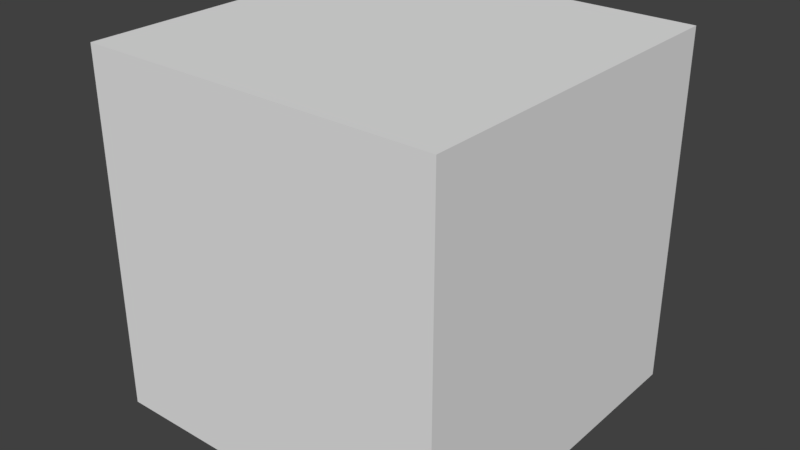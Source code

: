 # Source: white-cube.blend  (saved by Blender 2.93.20; exported with 4.5.12 LTS)
import bpy
from mathutils import Matrix  # noqa: F401  (used for matrix-valued properties, if any)

bpy.ops.wm.read_factory_settings(use_empty=True)
scene = bpy.context.scene
scene.name = 'Scene'

# ---- collections
col_collection_1 = bpy.data.collections.new('Collection 1'); scene.collection.children.link(col_collection_1)

# ---- materials (node trees are filled in below, after node groups)
mat_whitecubemat = bpy.data.materials.new('WhiteCubeMat')
mat_whitecubemat.alpha_threshold = 0.0
mat_whitecubemat.use_transparent_shadow = False
mat_whitecubemat.roughness = 0.5
mat_whitecubemat.line_color = (0.0, 0.0, 0.0, 1.0)

# ---- material node trees
mat_whitecubemat.use_nodes = True; mat_whitecubemat.node_tree.nodes.clear()
_N = mat_whitecubemat.node_tree.nodes; _L = mat_whitecubemat.node_tree.links
n0 = _N.new('ShaderNodeOutputMaterial'); n0.name = 'Material Output'; n0.location = (300, 300)
n1 = _N.new('ShaderNodeBsdfDiffuse'); n1.name = 'Diffuse BSDF'; n1.location = (86, 284)
_L.new(n1.outputs[0], n0.inputs[0])
n0.is_active_output = True

# ---- world
world_world = bpy.data.worlds.new('World'); scene.world = world_world
world_world.color = (0.05088, 0.05088, 0.05088)
world_world.use_sun_shadow = False
world_world.sun_shadow_jitter_overblur = 0.0
world_world.cycles.sampling_method = 'MANUAL'

# ---- meshes
me_cube = bpy.data.meshes.new('Cube')
me_cube.from_pydata([(1.0, 1.0, -1.0), (1.0, -1.0, -1.0), (-1.0, -1.0, -1.0), (-1.0, 1.0, -1.0), (1.0, 1.0, 1.0), (1.0, -1.0, 1.0), (-1.0, -1.0, 1.0), (-1.0, 1.0, 1.0)], [], [(0, 1, 2, 3), (4, 7, 6, 5), (0, 4, 5, 1), (1, 5, 6, 2), (2, 6, 7, 3), (4, 0, 3, 7)])
me_cube.materials.append(mat_whitecubemat)
me_cube.use_remesh_preserve_volume = False
me_cube.use_remesh_preserve_attributes = False
me_cube.use_mirror_vertex_groups = False
me_cube.update()

# ---- objects
ob_whitecubeobj = bpy.data.objects.new('WhiteCubeObj', me_cube)

# ---- transforms, parenting, visibility, modifiers, constraints
ob_whitecubeobj.location = (0.0, 0.0, 1.0)
ob_whitecubeobj.lock_rotations_4d = False
ob_whitecubeobj.empty_display_type = 'ARROWS'
ob_whitecubeobj.lineart.crease_threshold = 0.0

# ---- collection membership
col_collection_1.objects.link(ob_whitecubeobj)

# ---- scene / render settings (as saved in the file)
scene.frame_start = 1; scene.frame_end = 250; scene.frame_set(1)
scene.render.engine = 'BLENDER_EEVEE_NEXT'
scene.render.resolution_percentage = 50
scene.render.dither_intensity = 0.0
scene.render.motion_blur_shutter = 1.0
scene.cycles.use_denoising = False
scene.cycles.samples = 128
scene.cycles.sampling_pattern = 'TABULATED_SOBOL'
scene.cycles.use_adaptive_sampling = False
scene.cycles.use_light_tree = False
scene.view_settings.view_transform = 'Standard'
bpy.context.view_layer.update()

# ---- added for rendering (the .blend has no active camera and no usable light): camera, sun
cam_auto = bpy.data.cameras.new('AutoCamera')
cam_auto.lens = 50.0
cam_auto.sensor_width = 36.0
cam_auto.clip_end = 1000.0
ob_auto_camera = bpy.data.objects.new('AutoCamera', cam_auto)
scene.collection.objects.link(ob_auto_camera)
ob_auto_camera.location = (3.20507, -3.84609, 3.56406)
ob_auto_camera.rotation_euler = (1.09748, -7.21219e-08, 0.694738)
scene.camera = ob_auto_camera
light_auto_sun = bpy.data.lights.new('AutoSun', 'SUN')
light_auto_sun.energy = 3.0
light_auto_sun.angle = 0.0523599
ob_auto_sun = bpy.data.objects.new('AutoSun', light_auto_sun)
scene.collection.objects.link(ob_auto_sun)
ob_auto_sun.rotation_euler = (0.872665, 0.174533, 0.523599)
bpy.context.view_layer.update()
